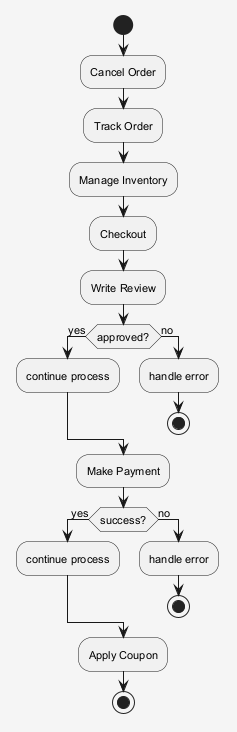

The diagram above was rendered by PlantUML. Its source (embedded in the PNG):
@startuml
skinparam shadowing false
skinparam backgroundColor #F5F5F5
skinparam defaultFontSize 11
start
:Cancel Order;
:Track Order;
:Manage Inventory;
:Checkout;
:Write Review;
if (approved?) then (yes)
:continue process;
else (no)
:handle error;
stop
endif
:Make Payment;
if (success?) then (yes)
:continue process;
else (no)
:handle error;
stop
endif
:Apply Coupon;
stop
@enduml